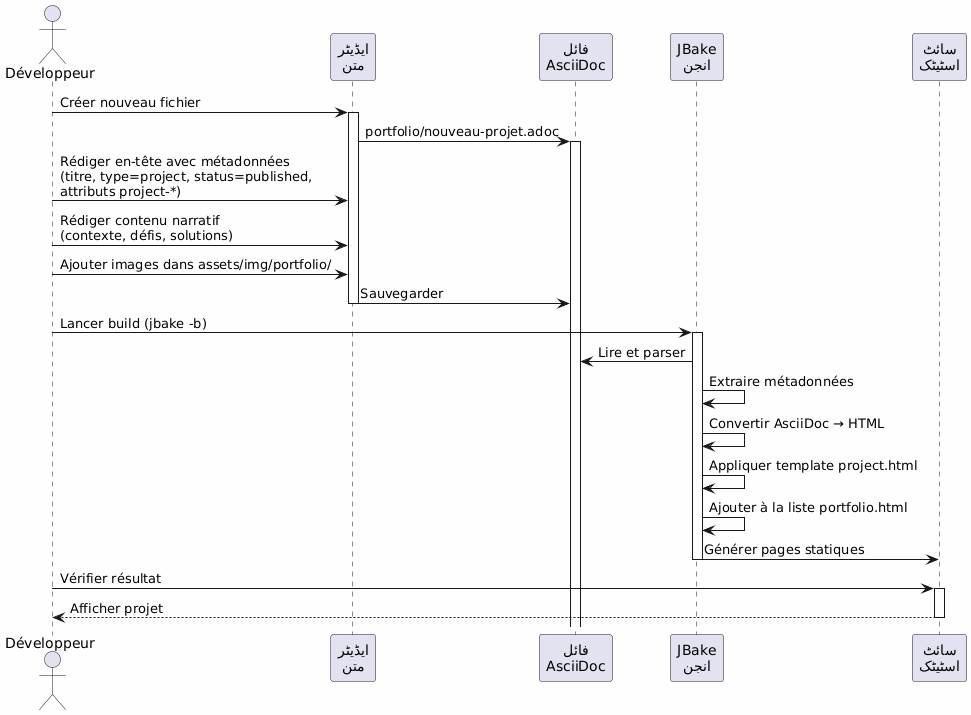

The diagram above was rendered by PlantUML. Its source (embedded in the PNG):
@startuml
skinparam backgroundColor #FEFEFE
actor Développeur as dev
participant "ایڈیٹر\nمتن" as editor
participant "فائل\nAsciiDoc" as file
participant "JBake\nانجن" as jbake
participant "سائٹ\nاسٹیٹک" as site

dev -> editor : Créer nouveau fichier
activate editor
editor -> file : portfolio/nouveau-projet.adoc
activate file

dev -> editor : Rédiger en-tête avec métadonnées\n(titre, type=project, status=published,\nattributs project-*)
dev -> editor : Rédiger contenu narratif\n(contexte, défis, solutions)
dev -> editor : Ajouter images dans assets/img/portfolio/

editor -> file : Sauvegarder
deactivate editor

dev -> jbake : Lancer build (jbake -b)
activate jbake
jbake -> file : Lire et parser
jbake -> jbake : Extraire métadonnées
jbake -> jbake : Convertir AsciiDoc → HTML
jbake -> jbake : Appliquer template project.html
jbake -> jbake : Ajouter à la liste portfolio.html
jbake -> site : Générer pages statiques
deactivate jbake

dev -> site : Vérifier résultat
activate site
site --> dev : Afficher projet
deactivate site
@enduml